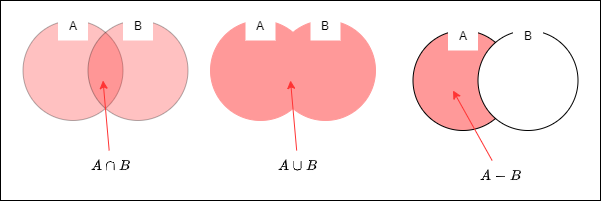

The diagram above was exported from draw.io. Its source (the exported page's mxGraphModel, read from the mxfile embedded in the PNG):
<mxGraphModel dx="892" dy="349" grid="1" gridSize="10" guides="1" tooltips="1" connect="1" arrows="1" fold="1" page="1" pageScale="1" pageWidth="827" pageHeight="1169" background="#FFFFFF" math="1" shadow="0">
  <root>
    <mxCell id="0" />
    <mxCell id="1" parent="0" />
    <mxCell id="6" value="" style="rounded=0;whiteSpace=wrap;html=1;fillColor=#ffffff;" parent="1" vertex="1">
      <mxGeometry x="80" y="80" width="600" height="200" as="geometry" />
    </mxCell>
    <mxCell id="3" value="" style="ellipse;whiteSpace=wrap;html=1;aspect=fixed;fillColor=#FF3333;opacity=30;" parent="1" vertex="1">
      <mxGeometry x="102.5" y="100" width="100" height="100" as="geometry" />
    </mxCell>
    <mxCell id="4" value="A" style="text;html=1;strokeColor=none;align=center;verticalAlign=middle;whiteSpace=wrap;rounded=0;fillColor=#ffffff;" parent="1" vertex="1">
      <mxGeometry x="137.5" y="90" width="30" height="30" as="geometry" />
    </mxCell>
    <mxCell id="7" value="" style="ellipse;whiteSpace=wrap;html=1;aspect=fixed;opacity=30;fillColor=#FF3333;" parent="1" vertex="1">
      <mxGeometry x="167.5" y="100" width="100" height="100" as="geometry" />
    </mxCell>
    <mxCell id="8" value="B" style="text;html=1;strokeColor=none;align=center;verticalAlign=middle;whiteSpace=wrap;rounded=0;fillColor=#ffffff;" parent="1" vertex="1">
      <mxGeometry x="202.5" y="90" width="30" height="30" as="geometry" />
    </mxCell>
    <mxCell id="10" style="rounded=0;orthogonalLoop=1;jettySize=auto;html=1;entryX=0.15;entryY=0.6;entryDx=0;entryDy=0;entryPerimeter=0;strokeColor=#FF3333;" parent="1" source="9" target="7" edge="1">
      <mxGeometry relative="1" as="geometry" />
    </mxCell>
    <mxCell id="9" value="`A\capB`" style="text;html=1;strokeColor=none;fillColor=none;align=center;verticalAlign=middle;whiteSpace=wrap;rounded=0;opacity=30;" parent="1" vertex="1">
      <mxGeometry x="152.5" y="230" width="75" height="30" as="geometry" />
    </mxCell>
    <mxCell id="11" value="" style="ellipse;whiteSpace=wrap;html=1;aspect=fixed;fillColor=#FF9999;strokeColor=#FF9999;" parent="1" vertex="1">
      <mxGeometry x="290" y="100" width="100" height="100" as="geometry" />
    </mxCell>
    <mxCell id="12" value="A" style="text;html=1;strokeColor=none;align=center;verticalAlign=middle;whiteSpace=wrap;rounded=0;fillColor=#ffffff;" parent="1" vertex="1">
      <mxGeometry x="325" y="90" width="30" height="30" as="geometry" />
    </mxCell>
    <mxCell id="13" value="" style="ellipse;whiteSpace=wrap;html=1;aspect=fixed;fillColor=#FF9999;strokeColor=#FF9999;" parent="1" vertex="1">
      <mxGeometry x="355" y="100" width="100" height="100" as="geometry" />
    </mxCell>
    <mxCell id="14" value="B" style="text;html=1;strokeColor=none;align=center;verticalAlign=middle;whiteSpace=wrap;rounded=0;fillColor=#ffffff;" parent="1" vertex="1">
      <mxGeometry x="390" y="90" width="30" height="30" as="geometry" />
    </mxCell>
    <mxCell id="15" style="rounded=0;orthogonalLoop=1;jettySize=auto;html=1;entryX=0.15;entryY=0.6;entryDx=0;entryDy=0;entryPerimeter=0;strokeColor=#FF3333;" parent="1" source="16" target="13" edge="1">
      <mxGeometry relative="1" as="geometry" />
    </mxCell>
    <mxCell id="16" value="`A\cupB`" style="text;html=1;strokeColor=none;fillColor=none;align=center;verticalAlign=middle;whiteSpace=wrap;rounded=0;opacity=30;" parent="1" vertex="1">
      <mxGeometry x="340" y="230" width="75" height="30" as="geometry" />
    </mxCell>
    <mxCell id="17" value="" style="ellipse;whiteSpace=wrap;html=1;aspect=fixed;fillColor=#FF9999;" parent="1" vertex="1">
      <mxGeometry x="492.5" y="110" width="100" height="100" as="geometry" />
    </mxCell>
    <mxCell id="18" value="A" style="text;html=1;strokeColor=none;align=center;verticalAlign=middle;whiteSpace=wrap;rounded=0;fillColor=#ffffff;" parent="1" vertex="1">
      <mxGeometry x="527.5" y="100" width="30" height="30" as="geometry" />
    </mxCell>
    <mxCell id="19" value="" style="ellipse;whiteSpace=wrap;html=1;aspect=fixed;fillColor=#FFFFFF;" parent="1" vertex="1">
      <mxGeometry x="557.5" y="110" width="100" height="100" as="geometry" />
    </mxCell>
    <mxCell id="20" value="B" style="text;html=1;strokeColor=none;align=center;verticalAlign=middle;whiteSpace=wrap;rounded=0;fillColor=#ffffff;" parent="1" vertex="1">
      <mxGeometry x="592.5" y="100" width="30" height="30" as="geometry" />
    </mxCell>
    <mxCell id="21" style="rounded=0;orthogonalLoop=1;jettySize=auto;html=1;entryX=0.4;entryY=0.6;entryDx=0;entryDy=0;entryPerimeter=0;strokeColor=#FF3333;" parent="1" source="22" target="17" edge="1">
      <mxGeometry relative="1" as="geometry" />
    </mxCell>
    <mxCell id="22" value="`A - B`" style="text;html=1;strokeColor=none;fillColor=none;align=center;verticalAlign=middle;whiteSpace=wrap;rounded=0;opacity=30;" parent="1" vertex="1">
      <mxGeometry x="542.5" y="240" width="75" height="30" as="geometry" />
    </mxCell>
  </root>
</mxGraphModel>